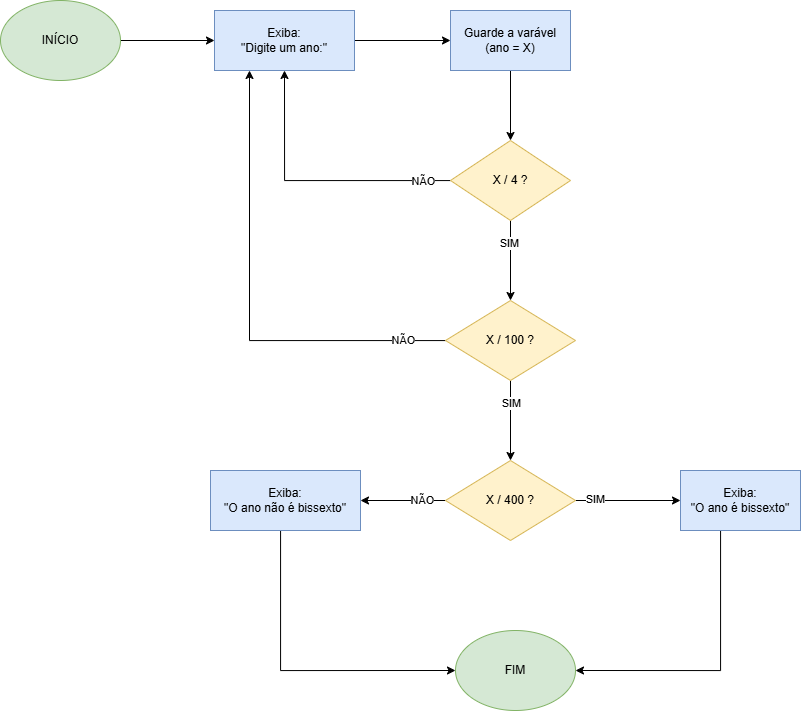

The diagram above was exported from draw.io. Its source (the exported page's mxGraphModel, read from the mxfile embedded in the PNG):
<mxGraphModel dx="1163" dy="625" grid="1" gridSize="10" guides="1" tooltips="1" connect="1" arrows="1" fold="1" page="1" pageScale="1" pageWidth="827" pageHeight="1169" math="0" shadow="0">
  <root>
    <mxCell id="0" />
    <mxCell id="1" parent="0" />
    <mxCell id="0BjBeYussLX5g3gdX1Gw-4" style="edgeStyle=orthogonalEdgeStyle;rounded=0;orthogonalLoop=1;jettySize=auto;html=1;entryX=0;entryY=0.5;entryDx=0;entryDy=0;" edge="1" parent="1" source="0BjBeYussLX5g3gdX1Gw-1" target="0BjBeYussLX5g3gdX1Gw-3">
      <mxGeometry relative="1" as="geometry" />
    </mxCell>
    <mxCell id="0BjBeYussLX5g3gdX1Gw-1" value="INÍCIO" style="ellipse;whiteSpace=wrap;html=1;fillColor=#d5e8d4;strokeColor=#82b366;" vertex="1" parent="1">
      <mxGeometry x="60" y="100" width="120" height="80" as="geometry" />
    </mxCell>
    <mxCell id="0BjBeYussLX5g3gdX1Gw-6" style="edgeStyle=orthogonalEdgeStyle;rounded=0;orthogonalLoop=1;jettySize=auto;html=1;" edge="1" parent="1" source="0BjBeYussLX5g3gdX1Gw-3" target="0BjBeYussLX5g3gdX1Gw-5">
      <mxGeometry relative="1" as="geometry" />
    </mxCell>
    <mxCell id="0BjBeYussLX5g3gdX1Gw-3" value="Exiba:&lt;div&gt;&quot;Digite um ano:&quot;&lt;/div&gt;" style="rounded=0;whiteSpace=wrap;html=1;fillColor=#dae8fc;strokeColor=#6c8ebf;" vertex="1" parent="1">
      <mxGeometry x="274" y="110" width="140" height="60" as="geometry" />
    </mxCell>
    <mxCell id="0BjBeYussLX5g3gdX1Gw-8" style="edgeStyle=orthogonalEdgeStyle;rounded=0;orthogonalLoop=1;jettySize=auto;html=1;entryX=0.5;entryY=0;entryDx=0;entryDy=0;" edge="1" parent="1" source="0BjBeYussLX5g3gdX1Gw-5" target="0BjBeYussLX5g3gdX1Gw-7">
      <mxGeometry relative="1" as="geometry" />
    </mxCell>
    <mxCell id="0BjBeYussLX5g3gdX1Gw-5" value="Guarde a varável&lt;div&gt;(ano = X)&lt;/div&gt;" style="rounded=0;whiteSpace=wrap;html=1;fillColor=#dae8fc;strokeColor=#6c8ebf;" vertex="1" parent="1">
      <mxGeometry x="510" y="110" width="120" height="60" as="geometry" />
    </mxCell>
    <mxCell id="0BjBeYussLX5g3gdX1Gw-13" value="" style="edgeStyle=orthogonalEdgeStyle;rounded=0;orthogonalLoop=1;jettySize=auto;html=1;" edge="1" parent="1" source="0BjBeYussLX5g3gdX1Gw-7" target="0BjBeYussLX5g3gdX1Gw-12">
      <mxGeometry relative="1" as="geometry" />
    </mxCell>
    <mxCell id="0BjBeYussLX5g3gdX1Gw-14" value="SIM" style="edgeLabel;html=1;align=center;verticalAlign=middle;resizable=0;points=[];" vertex="1" connectable="0" parent="0BjBeYussLX5g3gdX1Gw-13">
      <mxGeometry x="-0.425" y="-2" relative="1" as="geometry">
        <mxPoint as="offset" />
      </mxGeometry>
    </mxCell>
    <mxCell id="0BjBeYussLX5g3gdX1Gw-23" style="edgeStyle=orthogonalEdgeStyle;rounded=0;orthogonalLoop=1;jettySize=auto;html=1;entryX=0.5;entryY=1;entryDx=0;entryDy=0;" edge="1" parent="1" source="0BjBeYussLX5g3gdX1Gw-7" target="0BjBeYussLX5g3gdX1Gw-3">
      <mxGeometry relative="1" as="geometry" />
    </mxCell>
    <mxCell id="0BjBeYussLX5g3gdX1Gw-24" value="NÃO" style="edgeLabel;html=1;align=center;verticalAlign=middle;resizable=0;points=[];" vertex="1" connectable="0" parent="0BjBeYussLX5g3gdX1Gw-23">
      <mxGeometry x="-0.7989" relative="1" as="geometry">
        <mxPoint as="offset" />
      </mxGeometry>
    </mxCell>
    <mxCell id="0BjBeYussLX5g3gdX1Gw-7" value="X / 4 ?" style="rhombus;whiteSpace=wrap;html=1;fillColor=#fff2cc;strokeColor=#d6b656;" vertex="1" parent="1">
      <mxGeometry x="510" y="240" width="120" height="80" as="geometry" />
    </mxCell>
    <mxCell id="0BjBeYussLX5g3gdX1Gw-16" value="" style="edgeStyle=orthogonalEdgeStyle;rounded=0;orthogonalLoop=1;jettySize=auto;html=1;" edge="1" parent="1" source="0BjBeYussLX5g3gdX1Gw-12" target="0BjBeYussLX5g3gdX1Gw-15">
      <mxGeometry relative="1" as="geometry" />
    </mxCell>
    <mxCell id="0BjBeYussLX5g3gdX1Gw-18" value="SIM" style="edgeLabel;html=1;align=center;verticalAlign=middle;resizable=0;points=[];" vertex="1" connectable="0" parent="0BjBeYussLX5g3gdX1Gw-16">
      <mxGeometry x="-0.425" relative="1" as="geometry">
        <mxPoint as="offset" />
      </mxGeometry>
    </mxCell>
    <mxCell id="0BjBeYussLX5g3gdX1Gw-32" style="edgeStyle=orthogonalEdgeStyle;rounded=0;orthogonalLoop=1;jettySize=auto;html=1;entryX=0.25;entryY=1;entryDx=0;entryDy=0;" edge="1" parent="1" source="0BjBeYussLX5g3gdX1Gw-12" target="0BjBeYussLX5g3gdX1Gw-3">
      <mxGeometry relative="1" as="geometry" />
    </mxCell>
    <mxCell id="0BjBeYussLX5g3gdX1Gw-33" value="NÃO" style="edgeLabel;html=1;align=center;verticalAlign=middle;resizable=0;points=[];" vertex="1" connectable="0" parent="0BjBeYussLX5g3gdX1Gw-32">
      <mxGeometry x="-0.8165" y="-1" relative="1" as="geometry">
        <mxPoint as="offset" />
      </mxGeometry>
    </mxCell>
    <mxCell id="0BjBeYussLX5g3gdX1Gw-12" value="X / 100 ?" style="rhombus;whiteSpace=wrap;html=1;fillColor=#fff2cc;strokeColor=#d6b656;" vertex="1" parent="1">
      <mxGeometry x="505" y="400" width="130" height="80" as="geometry" />
    </mxCell>
    <mxCell id="0BjBeYussLX5g3gdX1Gw-20" style="edgeStyle=orthogonalEdgeStyle;rounded=0;orthogonalLoop=1;jettySize=auto;html=1;entryX=0;entryY=0.5;entryDx=0;entryDy=0;" edge="1" parent="1" source="0BjBeYussLX5g3gdX1Gw-15" target="0BjBeYussLX5g3gdX1Gw-19">
      <mxGeometry relative="1" as="geometry" />
    </mxCell>
    <mxCell id="0BjBeYussLX5g3gdX1Gw-21" value="SIM" style="edgeLabel;html=1;align=center;verticalAlign=middle;resizable=0;points=[];" vertex="1" connectable="0" parent="0BjBeYussLX5g3gdX1Gw-20">
      <mxGeometry x="-0.6317" y="2" relative="1" as="geometry">
        <mxPoint x="-1" as="offset" />
      </mxGeometry>
    </mxCell>
    <mxCell id="0BjBeYussLX5g3gdX1Gw-28" value="" style="edgeStyle=orthogonalEdgeStyle;rounded=0;orthogonalLoop=1;jettySize=auto;html=1;" edge="1" parent="1" source="0BjBeYussLX5g3gdX1Gw-15" target="0BjBeYussLX5g3gdX1Gw-27">
      <mxGeometry relative="1" as="geometry" />
    </mxCell>
    <mxCell id="0BjBeYussLX5g3gdX1Gw-30" value="NÃO" style="edgeLabel;html=1;align=center;verticalAlign=middle;resizable=0;points=[];" vertex="1" connectable="0" parent="0BjBeYussLX5g3gdX1Gw-28">
      <mxGeometry x="-0.4353" y="-1" relative="1" as="geometry">
        <mxPoint as="offset" />
      </mxGeometry>
    </mxCell>
    <mxCell id="0BjBeYussLX5g3gdX1Gw-15" value="X / 400 ?" style="rhombus;whiteSpace=wrap;html=1;fillColor=#fff2cc;strokeColor=#d6b656;" vertex="1" parent="1">
      <mxGeometry x="505" y="560" width="130" height="80" as="geometry" />
    </mxCell>
    <mxCell id="0BjBeYussLX5g3gdX1Gw-36" style="edgeStyle=orthogonalEdgeStyle;rounded=0;orthogonalLoop=1;jettySize=auto;html=1;entryX=1;entryY=0.5;entryDx=0;entryDy=0;" edge="1" parent="1" source="0BjBeYussLX5g3gdX1Gw-19" target="0BjBeYussLX5g3gdX1Gw-34">
      <mxGeometry relative="1" as="geometry">
        <Array as="points">
          <mxPoint x="780" y="770" />
        </Array>
      </mxGeometry>
    </mxCell>
    <mxCell id="0BjBeYussLX5g3gdX1Gw-19" value="Exiba:&lt;div&gt;&quot;O ano é bissexto&quot;&lt;/div&gt;" style="rounded=0;whiteSpace=wrap;html=1;fillColor=#dae8fc;strokeColor=#6c8ebf;" vertex="1" parent="1">
      <mxGeometry x="740" y="570" width="120" height="60" as="geometry" />
    </mxCell>
    <mxCell id="0BjBeYussLX5g3gdX1Gw-37" style="edgeStyle=orthogonalEdgeStyle;rounded=0;orthogonalLoop=1;jettySize=auto;html=1;entryX=0;entryY=0.5;entryDx=0;entryDy=0;" edge="1" parent="1" source="0BjBeYussLX5g3gdX1Gw-27" target="0BjBeYussLX5g3gdX1Gw-34">
      <mxGeometry relative="1" as="geometry">
        <Array as="points">
          <mxPoint x="340" y="770" />
        </Array>
      </mxGeometry>
    </mxCell>
    <mxCell id="0BjBeYussLX5g3gdX1Gw-27" value="Exiba:&lt;div&gt;&quot;O ano não é bissexto&quot;&lt;/div&gt;" style="whiteSpace=wrap;html=1;fillColor=#dae8fc;strokeColor=#6c8ebf;" vertex="1" parent="1">
      <mxGeometry x="270" y="570" width="150" height="60" as="geometry" />
    </mxCell>
    <mxCell id="0BjBeYussLX5g3gdX1Gw-34" value="FIM" style="ellipse;whiteSpace=wrap;html=1;fillColor=#d5e8d4;strokeColor=#82b366;" vertex="1" parent="1">
      <mxGeometry x="515" y="730" width="120" height="80" as="geometry" />
    </mxCell>
  </root>
</mxGraphModel>